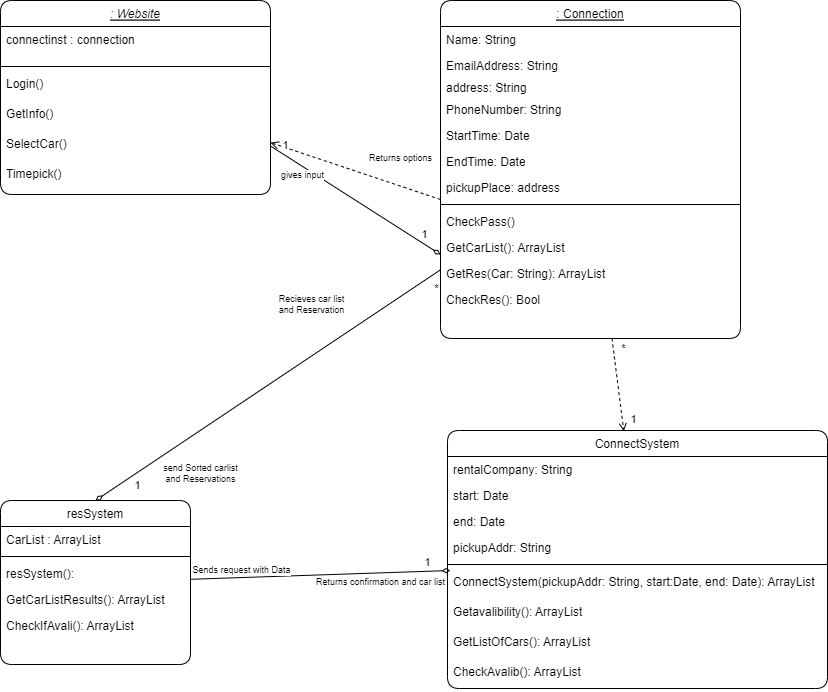

The diagram above was exported from draw.io. Its source (the exported page's mxGraphModel, read from the mxfile embedded in the PNG):
<mxGraphModel dx="1422" dy="865" grid="1" gridSize="10" guides="1" tooltips="1" connect="1" arrows="1" fold="1" page="1" pageScale="1" pageWidth="827" pageHeight="1169" math="0" shadow="0">
  <root>
    <mxCell id="WIyWlLk6GJQsqaUBKTNV-0" />
    <mxCell id="WIyWlLk6GJQsqaUBKTNV-1" parent="WIyWlLk6GJQsqaUBKTNV-0" />
    <mxCell id="NREn8Ji2AgLXuvgx67z9-8" style="rounded=0;orthogonalLoop=1;jettySize=auto;html=1;entryX=0;entryY=0.5;entryDx=0;entryDy=0;dashed=1;startArrow=open;startFill=0;endArrow=none;endFill=0;" parent="WIyWlLk6GJQsqaUBKTNV-1" source="zkfFHV4jXpPFQw0GAbJ--0" edge="1">
      <mxGeometry relative="1" as="geometry">
        <mxPoint x="440" y="239" as="targetPoint" />
      </mxGeometry>
    </mxCell>
    <mxCell id="NREn8Ji2AgLXuvgx67z9-13" style="edgeStyle=none;rounded=0;orthogonalLoop=1;jettySize=auto;html=1;entryX=0;entryY=0.769;entryDx=0;entryDy=0;startArrow=none;startFill=0;endArrow=diamondThin;endFill=0;exitX=1;exitY=0.75;exitDx=0;exitDy=0;entryPerimeter=0;" parent="WIyWlLk6GJQsqaUBKTNV-1" source="zkfFHV4jXpPFQw0GAbJ--0" target="zkfFHV4jXpPFQw0GAbJ--25" edge="1">
      <mxGeometry relative="1" as="geometry" />
    </mxCell>
    <mxCell id="NREn8Ji2AgLXuvgx67z9-20" value="1" style="edgeLabel;html=1;align=center;verticalAlign=middle;resizable=0;points=[];" parent="NREn8Ji2AgLXuvgx67z9-13" vertex="1" connectable="0">
      <mxGeometry x="0.8005" relative="1" as="geometry">
        <mxPoint y="-10" as="offset" />
      </mxGeometry>
    </mxCell>
    <mxCell id="NREn8Ji2AgLXuvgx67z9-21" value="1" style="edgeLabel;html=1;align=center;verticalAlign=middle;resizable=0;points=[];" parent="NREn8Ji2AgLXuvgx67z9-13" vertex="1" connectable="0">
      <mxGeometry x="-0.8294" y="1" relative="1" as="geometry">
        <mxPoint y="-9" as="offset" />
      </mxGeometry>
    </mxCell>
    <mxCell id="NREn8Ji2AgLXuvgx67z9-26" value="gives input" style="edgeLabel;html=1;align=center;verticalAlign=middle;resizable=0;points=[];fontSize=9;" parent="NREn8Ji2AgLXuvgx67z9-13" vertex="1" connectable="0">
      <mxGeometry x="-0.6555" y="1" relative="1" as="geometry">
        <mxPoint x="1" y="11" as="offset" />
      </mxGeometry>
    </mxCell>
    <mxCell id="NREn8Ji2AgLXuvgx67z9-27" value="Returns options" style="edgeLabel;html=1;align=center;verticalAlign=middle;resizable=0;points=[];fontSize=9;" parent="NREn8Ji2AgLXuvgx67z9-13" vertex="1" connectable="0">
      <mxGeometry x="0.6809" y="1" relative="1" as="geometry">
        <mxPoint x="-13" y="-78" as="offset" />
      </mxGeometry>
    </mxCell>
    <mxCell id="zkfFHV4jXpPFQw0GAbJ--0" value=": Website" style="swimlane;fontStyle=6;align=center;verticalAlign=top;childLayout=stackLayout;horizontal=1;startSize=26;horizontalStack=0;resizeParent=1;resizeLast=0;collapsible=1;marginBottom=0;rounded=1;shadow=0;strokeWidth=1;" parent="WIyWlLk6GJQsqaUBKTNV-1" vertex="1">
      <mxGeometry y="40" width="270" height="194" as="geometry">
        <mxRectangle x="110" y="120" width="160" height="26" as="alternateBounds" />
      </mxGeometry>
    </mxCell>
    <mxCell id="ppl3bSR_KQD6Zzi1Gxm0-5" value="connectinst : connection" style="text;align=left;verticalAlign=top;spacingLeft=4;spacingRight=4;overflow=hidden;rotatable=0;points=[[0,0.5],[1,0.5]];portConstraint=eastwest;rounded=1;" vertex="1" parent="zkfFHV4jXpPFQw0GAbJ--0">
      <mxGeometry y="26" width="270" height="36" as="geometry" />
    </mxCell>
    <mxCell id="zkfFHV4jXpPFQw0GAbJ--4" value="" style="line;html=1;strokeWidth=1;align=left;verticalAlign=middle;spacingTop=-1;spacingLeft=3;spacingRight=3;rotatable=0;labelPosition=right;points=[];portConstraint=eastwest;rounded=1;" parent="zkfFHV4jXpPFQw0GAbJ--0" vertex="1">
      <mxGeometry y="62" width="270" height="8" as="geometry" />
    </mxCell>
    <mxCell id="zkfFHV4jXpPFQw0GAbJ--5" value="Login()" style="text;align=left;verticalAlign=top;spacingLeft=4;spacingRight=4;overflow=hidden;rotatable=0;points=[[0,0.5],[1,0.5]];portConstraint=eastwest;rounded=1;" parent="zkfFHV4jXpPFQw0GAbJ--0" vertex="1">
      <mxGeometry y="70" width="270" height="30" as="geometry" />
    </mxCell>
    <mxCell id="ppl3bSR_KQD6Zzi1Gxm0-4" value="GetInfo()" style="text;align=left;verticalAlign=top;spacingLeft=4;spacingRight=4;overflow=hidden;rotatable=0;points=[[0,0.5],[1,0.5]];portConstraint=eastwest;rounded=1;" vertex="1" parent="zkfFHV4jXpPFQw0GAbJ--0">
      <mxGeometry y="100" width="270" height="30" as="geometry" />
    </mxCell>
    <mxCell id="ppl3bSR_KQD6Zzi1Gxm0-6" value="SelectCar()" style="text;align=left;verticalAlign=top;spacingLeft=4;spacingRight=4;overflow=hidden;rotatable=0;points=[[0,0.5],[1,0.5]];portConstraint=eastwest;rounded=1;" vertex="1" parent="zkfFHV4jXpPFQw0GAbJ--0">
      <mxGeometry y="130" width="270" height="30" as="geometry" />
    </mxCell>
    <mxCell id="ppl3bSR_KQD6Zzi1Gxm0-7" value="Timepick()" style="text;align=left;verticalAlign=top;spacingLeft=4;spacingRight=4;overflow=hidden;rotatable=0;points=[[0,0.5],[1,0.5]];portConstraint=eastwest;rounded=1;" vertex="1" parent="zkfFHV4jXpPFQw0GAbJ--0">
      <mxGeometry y="160" width="270" height="30" as="geometry" />
    </mxCell>
    <mxCell id="NREn8Ji2AgLXuvgx67z9-10" style="rounded=0;orthogonalLoop=1;jettySize=auto;html=1;startArrow=none;startFill=0;endArrow=diamondThin;endFill=0;" parent="WIyWlLk6GJQsqaUBKTNV-1" source="zkfFHV4jXpPFQw0GAbJ--6" edge="1">
      <mxGeometry relative="1" as="geometry">
        <mxPoint x="450" y="610" as="targetPoint" />
      </mxGeometry>
    </mxCell>
    <mxCell id="NREn8Ji2AgLXuvgx67z9-24" value="1" style="edgeLabel;html=1;align=center;verticalAlign=middle;resizable=0;points=[];" parent="NREn8Ji2AgLXuvgx67z9-10" vertex="1" connectable="0">
      <mxGeometry x="0.8182" relative="1" as="geometry">
        <mxPoint y="-9" as="offset" />
      </mxGeometry>
    </mxCell>
    <mxCell id="NREn8Ji2AgLXuvgx67z9-32" value="Sends request with Data" style="edgeLabel;html=1;align=center;verticalAlign=middle;resizable=0;points=[];fontSize=9;" parent="NREn8Ji2AgLXuvgx67z9-10" vertex="1" connectable="0">
      <mxGeometry x="-0.8606" y="-1" relative="1" as="geometry">
        <mxPoint x="32" y="-10" as="offset" />
      </mxGeometry>
    </mxCell>
    <mxCell id="NREn8Ji2AgLXuvgx67z9-33" value="Returns confirmation and car list" style="edgeLabel;html=1;align=center;verticalAlign=middle;resizable=0;points=[];fontSize=9;" parent="NREn8Ji2AgLXuvgx67z9-10" vertex="1" connectable="0">
      <mxGeometry x="0.6376" relative="1" as="geometry">
        <mxPoint x="-23" y="10" as="offset" />
      </mxGeometry>
    </mxCell>
    <mxCell id="zkfFHV4jXpPFQw0GAbJ--6" value="resSystem" style="swimlane;fontStyle=0;align=center;verticalAlign=top;childLayout=stackLayout;horizontal=1;startSize=26;horizontalStack=0;resizeParent=1;resizeLast=0;collapsible=1;marginBottom=0;rounded=1;shadow=0;strokeWidth=1;" parent="WIyWlLk6GJQsqaUBKTNV-1" vertex="1">
      <mxGeometry y="540" width="190" height="164" as="geometry">
        <mxRectangle x="130" y="380" width="160" height="26" as="alternateBounds" />
      </mxGeometry>
    </mxCell>
    <mxCell id="ppl3bSR_KQD6Zzi1Gxm0-11" value="CarList : ArrayList" style="text;align=left;verticalAlign=top;spacingLeft=4;spacingRight=4;overflow=hidden;rotatable=0;points=[[0,0.5],[1,0.5]];portConstraint=eastwest;rounded=1;" vertex="1" parent="zkfFHV4jXpPFQw0GAbJ--6">
      <mxGeometry y="26" width="190" height="26" as="geometry" />
    </mxCell>
    <mxCell id="zkfFHV4jXpPFQw0GAbJ--9" value="" style="line;html=1;strokeWidth=1;align=left;verticalAlign=middle;spacingTop=-1;spacingLeft=3;spacingRight=3;rotatable=0;labelPosition=right;points=[];portConstraint=eastwest;rounded=1;" parent="zkfFHV4jXpPFQw0GAbJ--6" vertex="1">
      <mxGeometry y="52" width="190" height="8" as="geometry" />
    </mxCell>
    <mxCell id="ppl3bSR_KQD6Zzi1Gxm0-0" value="resSystem():" style="text;align=left;verticalAlign=top;spacingLeft=4;spacingRight=4;overflow=hidden;rotatable=0;points=[[0,0.5],[1,0.5]];portConstraint=eastwest;rounded=1;" vertex="1" parent="zkfFHV4jXpPFQw0GAbJ--6">
      <mxGeometry y="60" width="190" height="26" as="geometry" />
    </mxCell>
    <mxCell id="zkfFHV4jXpPFQw0GAbJ--11" value="GetCarListResults(): ArrayList" style="text;align=left;verticalAlign=top;spacingLeft=4;spacingRight=4;overflow=hidden;rotatable=0;points=[[0,0.5],[1,0.5]];portConstraint=eastwest;rounded=1;" parent="zkfFHV4jXpPFQw0GAbJ--6" vertex="1">
      <mxGeometry y="86" width="190" height="26" as="geometry" />
    </mxCell>
    <mxCell id="NREn8Ji2AgLXuvgx67z9-0" value="CheckIfAvali(): ArrayList" style="text;align=left;verticalAlign=top;spacingLeft=4;spacingRight=4;overflow=hidden;rotatable=0;points=[[0,0.5],[1,0.5]];portConstraint=eastwest;rounded=1;" parent="zkfFHV4jXpPFQw0GAbJ--6" vertex="1">
      <mxGeometry y="112" width="190" height="26" as="geometry" />
    </mxCell>
    <mxCell id="zkfFHV4jXpPFQw0GAbJ--13" value="ConnectSystem" style="swimlane;fontStyle=0;align=center;verticalAlign=top;childLayout=stackLayout;horizontal=1;startSize=26;horizontalStack=0;resizeParent=1;resizeLast=0;collapsible=1;marginBottom=0;rounded=1;shadow=0;strokeWidth=1;" parent="WIyWlLk6GJQsqaUBKTNV-1" vertex="1">
      <mxGeometry x="447" y="470" width="380" height="258" as="geometry">
        <mxRectangle x="390" y="494" width="170" height="26" as="alternateBounds" />
      </mxGeometry>
    </mxCell>
    <mxCell id="zkfFHV4jXpPFQw0GAbJ--14" value="rentalCompany: String&#10;" style="text;align=left;verticalAlign=top;spacingLeft=4;spacingRight=4;overflow=hidden;rotatable=0;points=[[0,0.5],[1,0.5]];portConstraint=eastwest;rounded=1;" parent="zkfFHV4jXpPFQw0GAbJ--13" vertex="1">
      <mxGeometry y="26" width="380" height="26" as="geometry" />
    </mxCell>
    <mxCell id="NREn8Ji2AgLXuvgx67z9-4" value="start: Date" style="text;align=left;verticalAlign=top;spacingLeft=4;spacingRight=4;overflow=hidden;rotatable=0;points=[[0,0.5],[1,0.5]];portConstraint=eastwest;rounded=1;" parent="zkfFHV4jXpPFQw0GAbJ--13" vertex="1">
      <mxGeometry y="52" width="380" height="26" as="geometry" />
    </mxCell>
    <mxCell id="NREn8Ji2AgLXuvgx67z9-6" value="end: Date" style="text;align=left;verticalAlign=top;spacingLeft=4;spacingRight=4;overflow=hidden;rotatable=0;points=[[0,0.5],[1,0.5]];portConstraint=eastwest;rounded=1;" parent="zkfFHV4jXpPFQw0GAbJ--13" vertex="1">
      <mxGeometry y="78" width="380" height="26" as="geometry" />
    </mxCell>
    <mxCell id="NREn8Ji2AgLXuvgx67z9-7" value="pickupAddr: String" style="text;align=left;verticalAlign=top;spacingLeft=4;spacingRight=4;overflow=hidden;rotatable=0;points=[[0,0.5],[1,0.5]];portConstraint=eastwest;rounded=1;" parent="zkfFHV4jXpPFQw0GAbJ--13" vertex="1">
      <mxGeometry y="104" width="380" height="26" as="geometry" />
    </mxCell>
    <mxCell id="zkfFHV4jXpPFQw0GAbJ--15" value="" style="line;html=1;strokeWidth=1;align=left;verticalAlign=middle;spacingTop=-1;spacingLeft=3;spacingRight=3;rotatable=0;labelPosition=right;points=[];portConstraint=eastwest;rounded=1;" parent="zkfFHV4jXpPFQw0GAbJ--13" vertex="1">
      <mxGeometry y="130" width="380" height="8" as="geometry" />
    </mxCell>
    <mxCell id="NREn8Ji2AgLXuvgx67z9-5" value="ConnectSystem(pickupAddr: String, start:Date, end: Date): ArrayList" style="text;align=left;verticalAlign=top;spacingLeft=4;spacingRight=4;overflow=hidden;rotatable=0;points=[[0,0.5],[1,0.5]];portConstraint=eastwest;rounded=1;" parent="zkfFHV4jXpPFQw0GAbJ--13" vertex="1">
      <mxGeometry y="138" width="380" height="30" as="geometry" />
    </mxCell>
    <mxCell id="NREn8Ji2AgLXuvgx67z9-1" value="Getavalibility(): ArrayList" style="text;align=left;verticalAlign=top;spacingLeft=4;spacingRight=4;overflow=hidden;rotatable=0;points=[[0,0.5],[1,0.5]];portConstraint=eastwest;rounded=1;" parent="zkfFHV4jXpPFQw0GAbJ--13" vertex="1">
      <mxGeometry y="168" width="380" height="30" as="geometry" />
    </mxCell>
    <mxCell id="NREn8Ji2AgLXuvgx67z9-2" value="GetListOfCars(): ArrayList" style="text;align=left;verticalAlign=top;spacingLeft=4;spacingRight=4;overflow=hidden;rotatable=0;points=[[0,0.5],[1,0.5]];portConstraint=eastwest;rounded=1;" parent="zkfFHV4jXpPFQw0GAbJ--13" vertex="1">
      <mxGeometry y="198" width="380" height="30" as="geometry" />
    </mxCell>
    <mxCell id="NREn8Ji2AgLXuvgx67z9-3" value="CheckAvalib(): ArrayList" style="text;align=left;verticalAlign=top;spacingLeft=4;spacingRight=4;overflow=hidden;rotatable=0;points=[[0,0.5],[1,0.5]];portConstraint=eastwest;rounded=1;" parent="zkfFHV4jXpPFQw0GAbJ--13" vertex="1">
      <mxGeometry y="228" width="380" height="30" as="geometry" />
    </mxCell>
    <mxCell id="NREn8Ji2AgLXuvgx67z9-9" style="rounded=0;orthogonalLoop=1;jettySize=auto;html=1;entryX=0.5;entryY=0;entryDx=0;entryDy=0;startArrow=none;startFill=0;endArrow=diamondThin;endFill=0;" parent="WIyWlLk6GJQsqaUBKTNV-1" source="zkfFHV4jXpPFQw0GAbJ--17" target="zkfFHV4jXpPFQw0GAbJ--6" edge="1">
      <mxGeometry relative="1" as="geometry" />
    </mxCell>
    <mxCell id="NREn8Ji2AgLXuvgx67z9-18" value="1" style="edgeLabel;html=1;align=center;verticalAlign=middle;resizable=0;points=[];" parent="NREn8Ji2AgLXuvgx67z9-9" vertex="1" connectable="0">
      <mxGeometry x="0.8685" y="-1" relative="1" as="geometry">
        <mxPoint x="20" as="offset" />
      </mxGeometry>
    </mxCell>
    <mxCell id="NREn8Ji2AgLXuvgx67z9-19" value="*" style="edgeLabel;html=1;align=center;verticalAlign=middle;resizable=0;points=[];" parent="NREn8Ji2AgLXuvgx67z9-9" vertex="1" connectable="0">
      <mxGeometry x="-0.9252" y="-2" relative="1" as="geometry">
        <mxPoint x="10" y="11" as="offset" />
      </mxGeometry>
    </mxCell>
    <mxCell id="NREn8Ji2AgLXuvgx67z9-30" value="send Sorted carlist&lt;br&gt;and Reservations" style="edgeLabel;html=1;align=center;verticalAlign=middle;resizable=0;points=[];fontSize=9;" parent="NREn8Ji2AgLXuvgx67z9-9" vertex="1" connectable="0">
      <mxGeometry x="0.7739" y="-2" relative="1" as="geometry">
        <mxPoint x="67" as="offset" />
      </mxGeometry>
    </mxCell>
    <mxCell id="NREn8Ji2AgLXuvgx67z9-31" value="Recieves car list&lt;br&gt;and Reservation" style="edgeLabel;html=1;align=center;verticalAlign=middle;resizable=0;points=[];fontSize=9;" parent="NREn8Ji2AgLXuvgx67z9-9" vertex="1" connectable="0">
      <mxGeometry x="-0.8927" relative="1" as="geometry">
        <mxPoint x="-111" y="22" as="offset" />
      </mxGeometry>
    </mxCell>
    <mxCell id="NREn8Ji2AgLXuvgx67z9-12" style="edgeStyle=none;rounded=0;orthogonalLoop=1;jettySize=auto;html=1;entryX=0.464;entryY=0.003;entryDx=0;entryDy=0;entryPerimeter=0;dashed=1;startArrow=none;startFill=0;endArrow=open;endFill=0;" parent="WIyWlLk6GJQsqaUBKTNV-1" source="zkfFHV4jXpPFQw0GAbJ--17" target="zkfFHV4jXpPFQw0GAbJ--13" edge="1">
      <mxGeometry relative="1" as="geometry" />
    </mxCell>
    <mxCell id="NREn8Ji2AgLXuvgx67z9-22" value="1" style="edgeLabel;html=1;align=center;verticalAlign=middle;resizable=0;points=[];" parent="NREn8Ji2AgLXuvgx67z9-12" vertex="1" connectable="0">
      <mxGeometry x="0.7398" relative="1" as="geometry">
        <mxPoint x="11" as="offset" />
      </mxGeometry>
    </mxCell>
    <mxCell id="NREn8Ji2AgLXuvgx67z9-23" value="*" style="edgeLabel;html=1;align=center;verticalAlign=middle;resizable=0;points=[];" parent="NREn8Ji2AgLXuvgx67z9-12" vertex="1" connectable="0">
      <mxGeometry x="-0.7873" relative="1" as="geometry">
        <mxPoint x="10" as="offset" />
      </mxGeometry>
    </mxCell>
    <mxCell id="zkfFHV4jXpPFQw0GAbJ--17" value=": Connection" style="swimlane;fontStyle=4;align=center;verticalAlign=top;childLayout=stackLayout;horizontal=1;startSize=26;horizontalStack=0;resizeParent=1;resizeLast=0;collapsible=1;marginBottom=0;rounded=1;shadow=0;strokeWidth=1;" parent="WIyWlLk6GJQsqaUBKTNV-1" vertex="1">
      <mxGeometry x="440" y="40" width="300" height="338" as="geometry">
        <mxRectangle x="550" y="140" width="160" height="26" as="alternateBounds" />
      </mxGeometry>
    </mxCell>
    <mxCell id="ppl3bSR_KQD6Zzi1Gxm0-2" value="Name: String" style="text;align=left;verticalAlign=top;spacingLeft=4;spacingRight=4;overflow=hidden;rotatable=0;points=[[0,0.5],[1,0.5]];portConstraint=eastwest;rounded=1;" vertex="1" parent="zkfFHV4jXpPFQw0GAbJ--17">
      <mxGeometry y="26" width="300" height="26" as="geometry" />
    </mxCell>
    <mxCell id="ppl3bSR_KQD6Zzi1Gxm0-3" value="EmailAddress: String" style="text;align=left;verticalAlign=top;spacingLeft=4;spacingRight=4;overflow=hidden;rotatable=0;points=[[0,0.5],[1,0.5]];portConstraint=eastwest;rounded=1;shadow=0;html=0;" vertex="1" parent="zkfFHV4jXpPFQw0GAbJ--17">
      <mxGeometry y="52" width="300" height="22" as="geometry" />
    </mxCell>
    <mxCell id="Pv8vzRlrwtpU_3w7I2UY-7" value="address: String" style="text;align=left;verticalAlign=top;spacingLeft=4;spacingRight=4;overflow=hidden;rotatable=0;points=[[0,0.5],[1,0.5]];portConstraint=eastwest;rounded=1;shadow=0;html=0;" parent="zkfFHV4jXpPFQw0GAbJ--17" vertex="1">
      <mxGeometry y="74" width="300" height="22" as="geometry" />
    </mxCell>
    <mxCell id="zkfFHV4jXpPFQw0GAbJ--2" value="PhoneNumber: String" style="text;align=left;verticalAlign=top;spacingLeft=4;spacingRight=4;overflow=hidden;rotatable=0;points=[[0,0.5],[1,0.5]];portConstraint=eastwest;rounded=1;shadow=0;html=0;" parent="zkfFHV4jXpPFQw0GAbJ--17" vertex="1">
      <mxGeometry y="96" width="300" height="26" as="geometry" />
    </mxCell>
    <mxCell id="ppl3bSR_KQD6Zzi1Gxm0-8" value="StartTime: Date" style="text;align=left;verticalAlign=top;spacingLeft=4;spacingRight=4;overflow=hidden;rotatable=0;points=[[0,0.5],[1,0.5]];portConstraint=eastwest;rounded=1;shadow=0;html=0;" vertex="1" parent="zkfFHV4jXpPFQw0GAbJ--17">
      <mxGeometry y="122" width="300" height="26" as="geometry" />
    </mxCell>
    <mxCell id="ppl3bSR_KQD6Zzi1Gxm0-9" value="EndTime: Date" style="text;align=left;verticalAlign=top;spacingLeft=4;spacingRight=4;overflow=hidden;rotatable=0;points=[[0,0.5],[1,0.5]];portConstraint=eastwest;rounded=1;shadow=0;html=0;" vertex="1" parent="zkfFHV4jXpPFQw0GAbJ--17">
      <mxGeometry y="148" width="300" height="26" as="geometry" />
    </mxCell>
    <mxCell id="ppl3bSR_KQD6Zzi1Gxm0-10" value="pickupPlace: address" style="text;align=left;verticalAlign=top;spacingLeft=4;spacingRight=4;overflow=hidden;rotatable=0;points=[[0,0.5],[1,0.5]];portConstraint=eastwest;rounded=1;shadow=0;html=0;" vertex="1" parent="zkfFHV4jXpPFQw0GAbJ--17">
      <mxGeometry y="174" width="300" height="26" as="geometry" />
    </mxCell>
    <mxCell id="zkfFHV4jXpPFQw0GAbJ--23" value="" style="line;html=1;strokeWidth=1;align=left;verticalAlign=middle;spacingTop=-1;spacingLeft=3;spacingRight=3;rotatable=0;labelPosition=right;points=[];portConstraint=eastwest;rounded=1;" parent="zkfFHV4jXpPFQw0GAbJ--17" vertex="1">
      <mxGeometry y="200" width="300" height="8" as="geometry" />
    </mxCell>
    <mxCell id="zkfFHV4jXpPFQw0GAbJ--24" value="CheckPass()" style="text;align=left;verticalAlign=top;spacingLeft=4;spacingRight=4;overflow=hidden;rotatable=0;points=[[0,0.5],[1,0.5]];portConstraint=eastwest;rounded=1;" parent="zkfFHV4jXpPFQw0GAbJ--17" vertex="1">
      <mxGeometry y="208" width="300" height="26" as="geometry" />
    </mxCell>
    <mxCell id="zkfFHV4jXpPFQw0GAbJ--25" value="GetCarList(): ArrayList" style="text;align=left;verticalAlign=top;spacingLeft=4;spacingRight=4;overflow=hidden;rotatable=0;points=[[0,0.5],[1,0.5]];portConstraint=eastwest;rounded=1;" parent="zkfFHV4jXpPFQw0GAbJ--17" vertex="1">
      <mxGeometry y="234" width="300" height="26" as="geometry" />
    </mxCell>
    <mxCell id="Pv8vzRlrwtpU_3w7I2UY-0" value="GetRes(Car: String): ArrayList" style="text;align=left;verticalAlign=top;spacingLeft=4;spacingRight=4;overflow=hidden;rotatable=0;points=[[0,0.5],[1,0.5]];portConstraint=eastwest;rounded=1;" parent="zkfFHV4jXpPFQw0GAbJ--17" vertex="1">
      <mxGeometry y="260" width="300" height="26" as="geometry" />
    </mxCell>
    <mxCell id="ppl3bSR_KQD6Zzi1Gxm0-1" value="CheckRes(): Bool" style="text;align=left;verticalAlign=top;spacingLeft=4;spacingRight=4;overflow=hidden;rotatable=0;points=[[0,0.5],[1,0.5]];portConstraint=eastwest;rounded=1;" vertex="1" parent="zkfFHV4jXpPFQw0GAbJ--17">
      <mxGeometry y="286" width="300" height="26" as="geometry" />
    </mxCell>
  </root>
</mxGraphModel>